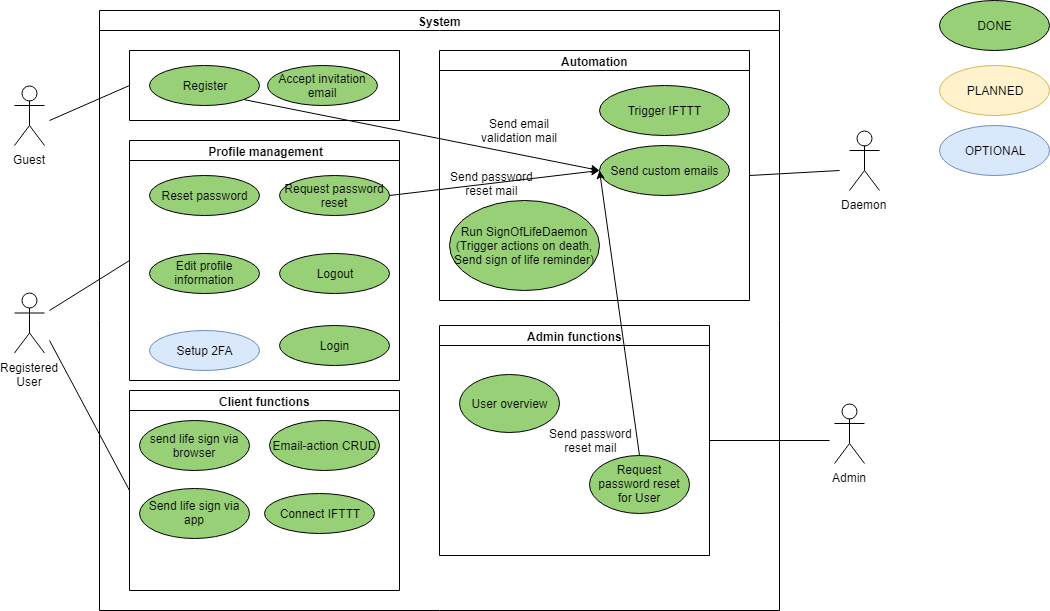

The diagram above was exported from draw.io. Its source (the exported page's mxGraphModel, read from the mxfile embedded in the PNG):
<mxGraphModel dx="1010" dy="609" grid="1" gridSize="10" guides="1" tooltips="1" connect="1" arrows="1" fold="1" page="1" pageScale="1" pageWidth="827" pageHeight="1169" math="0" shadow="0">
  <root>
    <mxCell id="0" />
    <mxCell id="1" parent="0" />
    <mxCell id="2" value="Registered&lt;br&gt;User&lt;br&gt;" style="shape=umlActor;verticalLabelPosition=bottom;labelBackgroundColor=none;verticalAlign=top;html=1;outlineConnect=0;" parent="1" vertex="1">
      <mxGeometry x="135" y="412.5" width="30" height="60" as="geometry" />
    </mxCell>
    <mxCell id="5" value="System" style="swimlane;html=1;startSize=20;horizontal=1;containerType=tree;fillColor=none;" parent="1" vertex="1">
      <mxGeometry x="220" y="130" width="680" height="600" as="geometry" />
    </mxCell>
    <mxCell id="171afe2143b33f27-8" value="Email-action CRUD" style="ellipse;whiteSpace=wrap;html=1;fillColor=#97D077;" parent="5" vertex="1">
      <mxGeometry x="170" y="410" width="110" height="50" as="geometry" />
    </mxCell>
    <mxCell id="10ae73e2bf364670-6" value="Logout&lt;br&gt;" style="ellipse;whiteSpace=wrap;html=1;fillColor=#97D077;" parent="5" vertex="1">
      <mxGeometry x="180" y="242.5" width="110" height="40" as="geometry" />
    </mxCell>
    <mxCell id="10ae73e2bf364670-9" value="" style="swimlane;html=1;startSize=0;horizontal=1;containerType=tree;" parent="5" vertex="1">
      <mxGeometry x="30" y="40" width="270" height="70" as="geometry">
        <mxRectangle x="30" y="40" width="50" height="40" as="alternateBounds" />
      </mxGeometry>
    </mxCell>
    <mxCell id="160a12d202f8bf96-7" value="Accept invitation email&lt;br&gt;" style="ellipse;whiteSpace=wrap;html=1;fillColor=#97D077;strokeColor=#000000;" parent="10ae73e2bf364670-9" vertex="1">
      <mxGeometry x="137.5" y="15" width="110" height="40" as="geometry" />
    </mxCell>
    <mxCell id="171afe2143b33f27-6" value="Register&lt;br&gt;" style="ellipse;whiteSpace=wrap;html=1;fillColor=#97D077;" parent="10ae73e2bf364670-9" vertex="1">
      <mxGeometry x="20" y="15" width="110" height="40" as="geometry" />
    </mxCell>
    <mxCell id="2cffccf3549788ae-12" value="Automation" style="swimlane;html=1;startSize=20;horizontal=1;containerType=tree;fillColor=none;" parent="5" vertex="1">
      <mxGeometry x="340" y="40" width="310" height="250" as="geometry" />
    </mxCell>
    <mxCell id="228cf147dff1e741-8" value="Trigger IFTTT" style="ellipse;whiteSpace=wrap;html=1;fillColor=#97D077;strokeColor=#000000;" parent="2cffccf3549788ae-12" vertex="1">
      <mxGeometry x="160" y="35" width="130" height="50" as="geometry" />
    </mxCell>
    <mxCell id="G23JrW7pDxsPUCPPsSeN-14" value="Run SignOfLifeDaemon&lt;br&gt;(Trigger actions on death, Send sign of life reminder)" style="ellipse;whiteSpace=wrap;html=1;fillColor=#97D077;" parent="2cffccf3549788ae-12" vertex="1">
      <mxGeometry x="10" y="150" width="150" height="90" as="geometry" />
    </mxCell>
    <mxCell id="2cffccf3549788ae-18" value="Client functions" style="swimlane;html=1;startSize=20;horizontal=1;containerType=tree;fillColor=none;" parent="5" vertex="1">
      <mxGeometry x="30" y="380" width="270" height="200" as="geometry" />
    </mxCell>
    <mxCell id="ThdbguiiWntbA7vCXzKd-7" value="Send life sign via app" style="ellipse;whiteSpace=wrap;html=1;fillColor=#97D077;strokeColor=#000000;" parent="2cffccf3549788ae-18" vertex="1">
      <mxGeometry x="10" y="97.5" width="110" height="50" as="geometry" />
    </mxCell>
    <mxCell id="ThdbguiiWntbA7vCXzKd-23" value="send life sign via browser" style="ellipse;whiteSpace=wrap;html=1;fillColor=#97D077;" parent="2cffccf3549788ae-18" vertex="1">
      <mxGeometry x="10" y="30" width="110" height="50" as="geometry" />
    </mxCell>
    <mxCell id="ThdbguiiWntbA7vCXzKd-22" value="Connect IFTTT" style="ellipse;whiteSpace=wrap;html=1;fillColor=#97D077;strokeColor=#000000;" parent="2cffccf3549788ae-18" vertex="1">
      <mxGeometry x="135" y="102.5" width="110" height="40" as="geometry" />
    </mxCell>
    <mxCell id="160a12d202f8bf96-8" value="&amp;nbsp;Profile management" style="swimlane;html=1;startSize=20;horizontal=1;containerType=tree;fillColor=none;" parent="5" vertex="1">
      <mxGeometry x="30" y="130" width="270" height="240" as="geometry" />
    </mxCell>
    <mxCell id="6e21ebf3473b1fb4-7" value="Edit profile information" style="ellipse;whiteSpace=wrap;html=1;fillColor=#97D077;strokeColor=#000000;" parent="160a12d202f8bf96-8" vertex="1">
      <mxGeometry x="20" y="112.5" width="110" height="40" as="geometry" />
    </mxCell>
    <mxCell id="6e21ebf3473b1fb4-10" value="Setup 2FA" style="ellipse;whiteSpace=wrap;html=1;fillColor=#dae8fc;strokeColor=#6c8ebf;" parent="160a12d202f8bf96-8" vertex="1">
      <mxGeometry x="20" y="190" width="110" height="40" as="geometry" />
    </mxCell>
    <mxCell id="ThdbguiiWntbA7vCXzKd-36" value="Request password reset" style="ellipse;whiteSpace=wrap;html=1;fillColor=#97D077;strokeColor=#000000;" parent="160a12d202f8bf96-8" vertex="1">
      <mxGeometry x="150" y="35" width="110" height="40" as="geometry" />
    </mxCell>
    <mxCell id="G23JrW7pDxsPUCPPsSeN-8" value="Admin functions" style="swimlane;html=1;startSize=20;horizontal=1;containerType=tree;fillColor=none;" parent="5" vertex="1">
      <mxGeometry x="340" y="315" width="270" height="230" as="geometry" />
    </mxCell>
    <mxCell id="G23JrW7pDxsPUCPPsSeN-9" value="User overview" style="ellipse;whiteSpace=wrap;html=1;fillColor=#97D077;strokeColor=#000000;" parent="G23JrW7pDxsPUCPPsSeN-8" vertex="1">
      <mxGeometry x="20" y="49" width="100" height="58" as="geometry" />
    </mxCell>
    <mxCell id="ThdbguiiWntbA7vCXzKd-15" value="Request password reset for User" style="ellipse;whiteSpace=wrap;html=1;fillColor=#97D077;strokeColor=#000000;" parent="G23JrW7pDxsPUCPPsSeN-8" vertex="1">
      <mxGeometry x="150" y="129.5" width="100" height="58" as="geometry" />
    </mxCell>
    <mxCell id="10ae73e2bf364670-17" value="" style="endArrow=none;html=1;entryX=0;entryY=0.5;" parent="1" target="10ae73e2bf364670-9" edge="1">
      <mxGeometry width="50" height="50" relative="1" as="geometry">
        <mxPoint x="170" y="240" as="sourcePoint" />
        <mxPoint x="220" y="320" as="targetPoint" />
      </mxGeometry>
    </mxCell>
    <mxCell id="2cffccf3549788ae-22" value="" style="endArrow=none;html=1;entryX=0;entryY=0.5;" parent="1" target="2cffccf3549788ae-18" edge="1">
      <mxGeometry width="50" height="50" relative="1" as="geometry">
        <mxPoint x="170" y="460" as="sourcePoint" />
        <mxPoint x="260" y="255" as="targetPoint" />
      </mxGeometry>
    </mxCell>
    <mxCell id="228cf147dff1e741-7" value="Daemon" style="shape=umlActor;verticalLabelPosition=bottom;labelBackgroundColor=none;verticalAlign=top;html=1;" parent="1" vertex="1">
      <mxGeometry x="970" y="250" width="30" height="60" as="geometry" />
    </mxCell>
    <mxCell id="160a12d202f8bf96-5" value="Guest&lt;br&gt;&lt;br&gt;" style="shape=umlActor;verticalLabelPosition=bottom;labelBackgroundColor=none;verticalAlign=top;html=1;outlineConnect=0;" parent="1" vertex="1">
      <mxGeometry x="135" y="205" width="30" height="60" as="geometry" />
    </mxCell>
    <mxCell id="10ae73e2bf364670-5" value="Login&lt;br&gt;" style="ellipse;whiteSpace=wrap;html=1;fillColor=#97D077;" parent="1" vertex="1">
      <mxGeometry x="400" y="445" width="110" height="40" as="geometry" />
    </mxCell>
    <mxCell id="160a12d202f8bf96-11" value="" style="endArrow=none;html=1;entryX=0;entryY=0.5;" parent="1" target="160a12d202f8bf96-8" edge="1">
      <mxGeometry width="50" height="50" relative="1" as="geometry">
        <mxPoint x="170" y="430" as="sourcePoint" />
        <mxPoint x="260" y="540" as="targetPoint" />
      </mxGeometry>
    </mxCell>
    <mxCell id="6e21ebf3473b1fb4-6" value="" style="endArrow=none;html=1;exitX=1;exitY=0.5;" parent="1" source="2cffccf3549788ae-12" edge="1">
      <mxGeometry width="50" height="50" relative="1" as="geometry">
        <mxPoint x="180" y="470" as="sourcePoint" />
        <mxPoint x="960" y="290" as="targetPoint" />
      </mxGeometry>
    </mxCell>
    <mxCell id="G23JrW7pDxsPUCPPsSeN-5" value="Admin" style="shape=umlActor;verticalLabelPosition=bottom;labelBackgroundColor=none;verticalAlign=top;html=1;" parent="1" vertex="1">
      <mxGeometry x="955" y="523" width="30" height="60" as="geometry" />
    </mxCell>
    <mxCell id="G23JrW7pDxsPUCPPsSeN-13" style="edgeStyle=orthogonalEdgeStyle;rounded=0;html=1;jettySize=auto;orthogonalLoop=1;endArrow=none;endFill=0;" parent="1" source="G23JrW7pDxsPUCPPsSeN-8" edge="1">
      <mxGeometry relative="1" as="geometry">
        <mxPoint x="950" y="560" as="targetPoint" />
      </mxGeometry>
    </mxCell>
    <mxCell id="171afe2143b33f27-13" value="DONE" style="ellipse;whiteSpace=wrap;html=1;fillColor=#97D077;" parent="1" vertex="1">
      <mxGeometry x="1060" y="120" width="110" height="50" as="geometry" />
    </mxCell>
    <mxCell id="ThdbguiiWntbA7vCXzKd-9" value="PLANNED" style="ellipse;whiteSpace=wrap;html=1;fillColor=#fff2cc;strokeColor=#d6b656;" parent="1" vertex="1">
      <mxGeometry x="1060" y="185" width="110" height="50" as="geometry" />
    </mxCell>
    <mxCell id="ThdbguiiWntbA7vCXzKd-10" value="OPTIONAL" style="ellipse;whiteSpace=wrap;html=1;fillColor=#dae8fc;strokeColor=#6c8ebf;" parent="1" vertex="1">
      <mxGeometry x="1060" y="245" width="110" height="50" as="geometry" />
    </mxCell>
    <mxCell id="ThdbguiiWntbA7vCXzKd-35" value="Send custom emails" style="ellipse;whiteSpace=wrap;html=1;fillColor=#97D077;strokeColor=#000000;" parent="1" vertex="1">
      <mxGeometry x="720" y="265" width="130" height="50" as="geometry" />
    </mxCell>
    <mxCell id="ThdbguiiWntbA7vCXzKd-37" value="Reset password" style="ellipse;whiteSpace=wrap;html=1;fillColor=#97D077;strokeColor=#000000;" parent="1" vertex="1">
      <mxGeometry x="270" y="295" width="110" height="40" as="geometry" />
    </mxCell>
    <mxCell id="ThdbguiiWntbA7vCXzKd-41" value="" style="endArrow=classic;html=1;entryX=0;entryY=0.5;entryDx=0;entryDy=0;exitX=0.5;exitY=0;exitDx=0;exitDy=0;" parent="1" source="ThdbguiiWntbA7vCXzKd-15" target="ThdbguiiWntbA7vCXzKd-35" edge="1">
      <mxGeometry width="50" height="50" relative="1" as="geometry">
        <mxPoint x="640" y="330" as="sourcePoint" />
        <mxPoint x="690" y="280" as="targetPoint" />
      </mxGeometry>
    </mxCell>
    <mxCell id="ThdbguiiWntbA7vCXzKd-42" value="&lt;span&gt;Send password&lt;br&gt;reset mail&lt;/span&gt;" style="text;html=1;resizable=0;points=[];align=center;verticalAlign=middle;labelBackgroundColor=none;" parent="ThdbguiiWntbA7vCXzKd-41" vertex="1" connectable="0">
      <mxGeometry x="-0.2065" y="1" relative="1" as="geometry">
        <mxPoint x="-33" y="98" as="offset" />
      </mxGeometry>
    </mxCell>
    <mxCell id="ThdbguiiWntbA7vCXzKd-43" value="" style="endArrow=classic;html=1;entryX=0;entryY=0.5;entryDx=0;entryDy=0;exitX=1;exitY=0.5;exitDx=0;exitDy=0;" parent="1" source="ThdbguiiWntbA7vCXzKd-36" target="ThdbguiiWntbA7vCXzKd-35" edge="1">
      <mxGeometry width="50" height="50" relative="1" as="geometry">
        <mxPoint x="760" y="589" as="sourcePoint" />
        <mxPoint x="730" y="300" as="targetPoint" />
      </mxGeometry>
    </mxCell>
    <mxCell id="ThdbguiiWntbA7vCXzKd-45" value="Send password&lt;br&gt;reset mail" style="text;html=1;resizable=0;points=[];align=center;verticalAlign=middle;labelBackgroundColor=none;" parent="ThdbguiiWntbA7vCXzKd-43" vertex="1" connectable="0">
      <mxGeometry x="-0.0365" relative="1" as="geometry">
        <mxPoint as="offset" />
      </mxGeometry>
    </mxCell>
    <mxCell id="ThdbguiiWntbA7vCXzKd-46" value="" style="endArrow=classic;html=1;entryX=0;entryY=0.5;entryDx=0;entryDy=0;exitX=1;exitY=1;exitDx=0;exitDy=0;" parent="1" source="171afe2143b33f27-6" target="ThdbguiiWntbA7vCXzKd-35" edge="1">
      <mxGeometry width="50" height="50" relative="1" as="geometry">
        <mxPoint x="738" y="585" as="sourcePoint" />
        <mxPoint x="730" y="300" as="targetPoint" />
      </mxGeometry>
    </mxCell>
    <mxCell id="ThdbguiiWntbA7vCXzKd-48" value="Send email&lt;br&gt;validation mail" style="text;html=1;resizable=0;points=[];align=center;verticalAlign=middle;labelBackgroundColor=none;" parent="ThdbguiiWntbA7vCXzKd-46" vertex="1" connectable="0">
      <mxGeometry x="0.0904" y="1" relative="1" as="geometry">
        <mxPoint x="81.5" y="-6.5" as="offset" />
      </mxGeometry>
    </mxCell>
  </root>
</mxGraphModel>